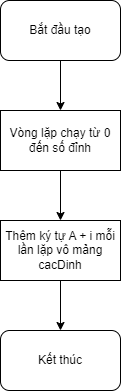

The diagram above was exported from draw.io. Its source (the exported page's mxGraphModel, read from the mxfile embedded in the PNG):
<mxGraphModel dx="1434" dy="844" grid="1" gridSize="10" guides="1" tooltips="1" connect="1" arrows="1" fold="1" page="1" pageScale="1" pageWidth="850" pageHeight="1100" math="0" shadow="0">
  <root>
    <mxCell id="0" />
    <mxCell id="1" parent="0" />
    <mxCell id="KS3wpAuk2NDt0mwM5IOt-5" style="edgeStyle=orthogonalEdgeStyle;rounded=0;orthogonalLoop=1;jettySize=auto;html=1;exitX=0.5;exitY=1;exitDx=0;exitDy=0;entryX=0.5;entryY=0;entryDx=0;entryDy=0;" edge="1" parent="1" source="KS3wpAuk2NDt0mwM5IOt-1" target="KS3wpAuk2NDt0mwM5IOt-2">
      <mxGeometry relative="1" as="geometry" />
    </mxCell>
    <mxCell id="KS3wpAuk2NDt0mwM5IOt-1" value="Bắt đầu tạo" style="rounded=1;whiteSpace=wrap;html=1;" vertex="1" parent="1">
      <mxGeometry x="365" y="30" width="120" height="60" as="geometry" />
    </mxCell>
    <mxCell id="KS3wpAuk2NDt0mwM5IOt-6" style="edgeStyle=orthogonalEdgeStyle;rounded=0;orthogonalLoop=1;jettySize=auto;html=1;exitX=0.5;exitY=1;exitDx=0;exitDy=0;entryX=0.5;entryY=0;entryDx=0;entryDy=0;" edge="1" parent="1" source="KS3wpAuk2NDt0mwM5IOt-2" target="KS3wpAuk2NDt0mwM5IOt-3">
      <mxGeometry relative="1" as="geometry" />
    </mxCell>
    <mxCell id="KS3wpAuk2NDt0mwM5IOt-2" value="Vòng lặp chạy từ 0 đến số đỉnh" style="rounded=0;whiteSpace=wrap;html=1;" vertex="1" parent="1">
      <mxGeometry x="365" y="140" width="120" height="60" as="geometry" />
    </mxCell>
    <mxCell id="KS3wpAuk2NDt0mwM5IOt-7" style="edgeStyle=orthogonalEdgeStyle;rounded=0;orthogonalLoop=1;jettySize=auto;html=1;exitX=0.5;exitY=1;exitDx=0;exitDy=0;entryX=0.5;entryY=0;entryDx=0;entryDy=0;" edge="1" parent="1" source="KS3wpAuk2NDt0mwM5IOt-3" target="KS3wpAuk2NDt0mwM5IOt-4">
      <mxGeometry relative="1" as="geometry" />
    </mxCell>
    <mxCell id="KS3wpAuk2NDt0mwM5IOt-3" value="Thêm ký tự A + i mỗi lần lặp vô mảng cacDinh" style="rounded=0;whiteSpace=wrap;html=1;" vertex="1" parent="1">
      <mxGeometry x="365" y="250" width="120" height="60" as="geometry" />
    </mxCell>
    <mxCell id="KS3wpAuk2NDt0mwM5IOt-4" value="Kết thúc" style="rounded=1;whiteSpace=wrap;html=1;" vertex="1" parent="1">
      <mxGeometry x="365" y="360" width="120" height="60" as="geometry" />
    </mxCell>
  </root>
</mxGraphModel>